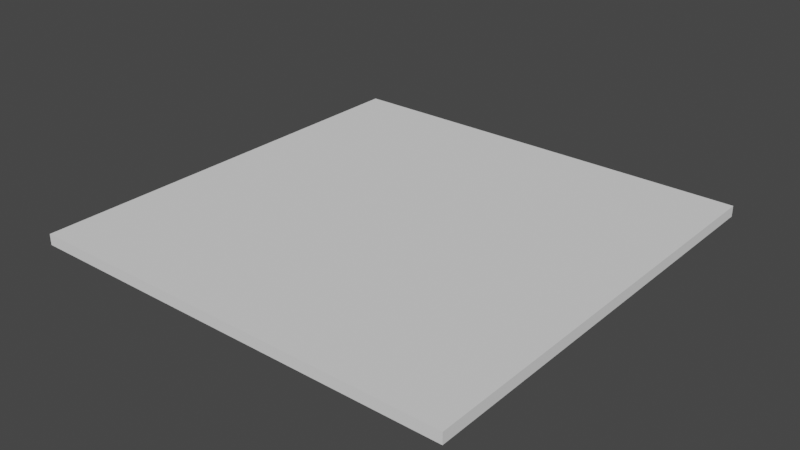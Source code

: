 # Source: Bottom400x400.blend  (saved by Blender 3.4.6; exported with 4.5.12 LTS)
import bpy
from mathutils import Matrix  # noqa: F401  (used for matrix-valued properties, if any)

bpy.ops.wm.read_factory_settings(use_empty=True)
scene = bpy.context.scene
scene.name = 'Scene'

# ---- collections
col_collection = bpy.data.collections.new('Collection'); scene.collection.children.link(col_collection)

# ---- world
world_world = bpy.data.worlds.new('World'); scene.world = world_world
world_world.use_nodes = True; world_world.node_tree.nodes.clear()
_N = world_world.node_tree.nodes; _L = world_world.node_tree.links
n0 = _N.new('ShaderNodeOutputWorld'); n0.name = 'World Output'; n0.location = (300, 300)
n1 = _N.new('ShaderNodeBackground'); n1.name = 'Background'; n1.location = (10, 300)
n1.inputs[0].default_value = (0.05088, 0.05088, 0.05088, 1.0)
_L.new(n1.outputs[0], n0.inputs[0])
n0.is_active_output = True
world_world.color = (0.05088, 0.05088, 0.05088)
world_world.use_sun_shadow = False
world_world.sun_shadow_jitter_overblur = 0.0

# ---- meshes
me_cube_001 = bpy.data.meshes.new('Cube.001')
me_cube_001.from_pydata([(-2.0, -2.0, -0.1), (-2.0, -2.0, 0.0), (-2.0, 2.0, -0.1), (-2.0, 2.0, 0.0), (2.0, -2.0, -0.1), (2.0, -2.0, 0.0), (2.0, 2.0, -0.1), (2.0, 2.0, 0.0)], [], [(0, 1, 3, 2), (2, 3, 7, 6), (6, 7, 5, 4), (4, 5, 1, 0), (2, 6, 4, 0), (7, 3, 1, 5)])
_uv = me_cube_001.uv_layers.new(name='UVMap')
_uv.uv.foreach_set('vector', [1.365e-07, 4.539e-08, 1.366e-07, 4.539e-08, 1.366e-07, 4.544e-08, 1.365e-07, 4.544e-08, 1.365e-07, 4.544e-08, 1.366e-07, 4.544e-08, 1.366e-07, 4.549e-08, 1.365e-07, 4.549e-08, 1.365e-07, 4.549e-08, 1.366e-07, 4.549e-08, 1.366e-07, 4.554e-08, 1.365e-07, 4.554e-08, 1.365e-07, 4.554e-08, 1.366e-07, 4.554e-08, 1.366e-07, 4.56e-08, 1.365e-07, 4.56e-08, 1.365e-07, 4.549e-08, 1.365e-07, 4.549e-08, 1.365e-07, 4.554e-08, 1.365e-07, 4.554e-08, 0.0, -3.0, 4.0, -3.0, 4.0, 1.0, 0.0, 1.0])
me_cube_001.update()

# ---- objects
ob_bottom100x100 = bpy.data.objects.new('Bottom100x100', me_cube_001)

# ---- transforms, parenting, visibility, modifiers, constraints
ob_bottom100x100.location = (0.0, 0.0, 0.0)

# ---- collection membership
col_collection.objects.link(ob_bottom100x100)

# ---- scene / render settings (as saved in the file)
scene.frame_start = 1; scene.frame_end = 250; scene.frame_set(1)
scene.render.engine = 'BLENDER_EEVEE_NEXT'
scene.cycles.sampling_pattern = 'TABULATED_SOBOL'
scene.cycles.use_light_tree = False
scene.view_settings.view_transform = 'Filmic'
bpy.context.view_layer.update()

# ---- added for rendering (the .blend has no active camera and no usable light): camera, sun
cam_auto = bpy.data.cameras.new('AutoCamera')
cam_auto.lens = 50.0
cam_auto.sensor_width = 36.0
cam_auto.clip_end = 1000.0
ob_auto_camera = bpy.data.objects.new('AutoCamera', cam_auto)
scene.collection.objects.link(ob_auto_camera)
ob_auto_camera.location = (5.23468, -6.28161, 4.13774)
ob_auto_camera.rotation_euler = (1.09748, -7.21219e-08, 0.694738)
scene.camera = ob_auto_camera
light_auto_sun = bpy.data.lights.new('AutoSun', 'SUN')
light_auto_sun.energy = 3.0
light_auto_sun.angle = 0.0523599
ob_auto_sun = bpy.data.objects.new('AutoSun', light_auto_sun)
scene.collection.objects.link(ob_auto_sun)
ob_auto_sun.rotation_euler = (0.872665, 0.174533, 0.523599)
bpy.context.view_layer.update()
